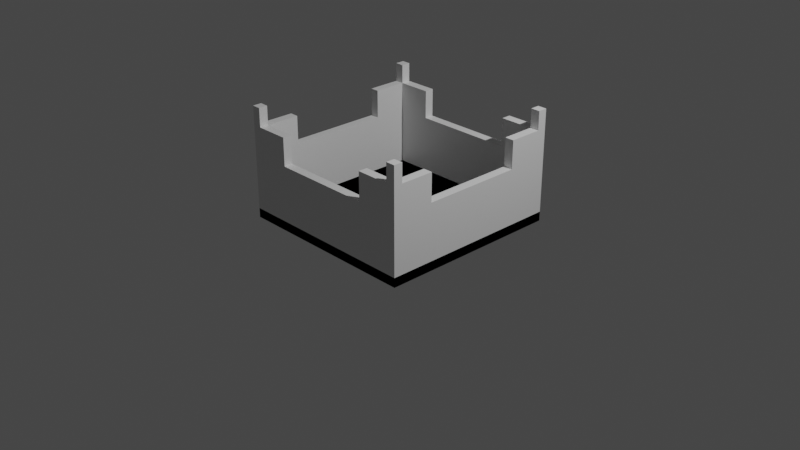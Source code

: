 # Source: box.blend  (saved by Blender 2.82.7; exported with 4.5.12 LTS)
import bpy
from mathutils import Matrix  # noqa: F401  (used for matrix-valued properties, if any)

bpy.ops.wm.read_factory_settings(use_empty=True)
scene = bpy.context.scene
scene.name = 'Scene'

# ---- collections
col_collection = bpy.data.collections.new('Collection'); scene.collection.children.link(col_collection)

# ---- materials (node trees are filled in below, after node groups)
mat_material = bpy.data.materials.new('Material')
mat_material.alpha_threshold = 0.0
mat_material.use_transparent_shadow = False
mat_material.line_color = (0.0, 0.0, 0.0, 1.0)

# ---- material node trees
mat_material.use_nodes = True; mat_material.node_tree.nodes.clear()
_N = mat_material.node_tree.nodes; _L = mat_material.node_tree.links
n0 = _N.new('ShaderNodeOutputMaterial'); n0.name = 'Material Output'; n0.location = (300, 300)
n1 = _N.new('ShaderNodeBsdfPrincipled'); n1.name = 'Principled BSDF'; n1.location = (10, 300)
n1.distribution = 'GGX'
n1.subsurface_method = 'BURLEY'
n1.inputs[2].default_value = 0.4
n1.inputs[3].default_value = 1.45
n1.inputs[27].default_value = (0.0, 0.0, 0.0, 1.0)
n1.inputs[28].default_value = 1.0
_L.new(n1.outputs[0], n0.inputs[0])
n0.is_active_output = True

# ---- world
world_world = bpy.data.worlds.new('World'); scene.world = world_world
world_world.use_nodes = True; world_world.node_tree.nodes.clear()
_N = world_world.node_tree.nodes; _L = world_world.node_tree.links
n0 = _N.new('ShaderNodeOutputWorld'); n0.name = 'World Output'; n0.location = (300, 300)
n1 = _N.new('ShaderNodeBackground'); n1.name = 'Background'; n1.location = (10, 300)
n1.inputs[0].default_value = (0.05088, 0.05088, 0.05088, 1.0)
_L.new(n1.outputs[0], n0.inputs[0])
n0.is_active_output = True
world_world.color = (0.05088, 0.05088, 0.05088)
world_world.use_sun_shadow = False
world_world.sun_shadow_jitter_overblur = 0.0

# ---- cameras
cam_camera = bpy.data.cameras.new('Camera')
cam_camera.clip_end = 100.0
cam_camera.ortho_scale = 7.314

# ---- lights
light_light = bpy.data.lights.new('Light', 'POINT')
light_light.transmission_factor = 0.0
light_light.energy = 1000.0
light_light.shadow_soft_size = 0.1
light_light.shadow_maximum_resolution = 0.006
light_light.use_absolute_resolution = True

# ---- meshes
me_cube = bpy.data.meshes.new('Cube')
me_cube.from_pydata([(1.0, 1.0, 1.0), (1.0, 1.0, 0.0), (1.0, -1.0, 1.0), (1.0, -1.0, 0.0), (-1.0, 1.0, 1.0), (-1.0, 1.0, 0.0), (-1.0, -1.0, 1.0), (-1.0, -1.0, 0.0), (0.9, 1.0, 0.0), (0.9, -1.0, 1.0), (0.9, -1.0, 0.0), (0.9, 1.0, 1.0), (-0.905, 1.0, 0.0), (-0.905, -1.0, 1.0), (-0.905, -1.0, 0.0), (-0.905, 1.0, 1.0), (-1.0, 0.9, 0.0), (1.0, 0.9, 1.0), (-1.0, 0.9, 1.0), (1.0, 0.9, 0.0), (0.9, 0.9, 1.0), (-0.905, 0.9, 1.0), (-1.0, -0.905, 0.0), (1.0, -0.905, 1.0), (0.9, -0.905, 1.0), (-0.905, -0.905, 1.0), (-1.0, -0.905, 1.0), (1.0, -0.905, 0.0), (1.0, 1.0, 1.0), (0.9, 1.0, 1.0), (1.0, 0.9, 1.0), (0.9, 0.9, 1.0), (1.0, 1.0, 1.2), (0.9, 1.0, 1.2), (1.0, 0.9, 1.2), (0.9, 0.9, 1.2), (1.0, -1.0, 1.2), (0.9, -1.0, 1.2), (1.0, -0.905, 1.2), (0.9, -0.905, 1.2), (-1.0, 1.0, 1.2), (-0.905, 1.0, 1.2), (-1.0, 0.9, 1.2), (-0.905, 0.9, 1.2), (-1.0, -1.0, 1.2), (-0.905, -1.0, 1.2), (-0.905, -0.905, 1.2), (-1.0, -0.905, 1.2), (-0.905, 0.9, 0.0), (0.9, 0.9, 0.0), (0.9, -0.905, 0.0), (-0.905, -0.905, 0.0), (1.0, 1.0, 0.7), (-1.0, -1.0, 0.7), (1.0, -1.0, 0.7), (-1.0, 1.0, 0.7), (0.9, 1.0, 0.7), (0.9, -1.0, 0.7), (-0.905, 1.0, 0.7), (-0.905, -1.0, 0.7), (1.0, 0.9, 0.7), (-1.0, 0.9, 0.7), (-1.0, -0.905, 0.7), (1.0, -0.905, 0.7), (-1.0, -0.544, 1.0), (1.0, -0.544, 0.0), (-1.0, -0.544, 0.0), (1.0, -0.544, 1.0), (0.9, -0.544, 1.0), (-0.905, -0.544, 1.0), (0.9, -0.544, 0.0), (-0.905, -0.544, 0.0), (1.0, -0.544, 0.7), (-1.0, -0.544, 0.7), (-1.0, 0.539, 1.0), (1.0, 0.539, 0.0), (-1.0, 0.539, 0.7), (-1.0, 0.539, 0.0), (1.0, 0.539, 1.0), (0.9, 0.539, 1.0), (-0.905, 0.539, 1.0), (0.9, 0.539, 0.0), (-0.905, 0.539, 0.0), (1.0, 0.539, 0.7), (-0.544, -1.0, 0.0), (-0.544, 1.0, 1.0), (-0.544, 1.0, 0.0), (-0.544, -1.0, 1.0), (-0.544, 0.9, 1.0), (-0.544, -0.905, 1.0), (-0.544, 0.9, 0.0), (-0.544, -0.905, 0.0), (-0.544, -1.0, 0.7), (-0.544, 1.0, 0.7), (0.539, -1.0, 0.0), (0.539, 1.0, 1.0), (0.539, 0.9, 1.0), (0.539, -0.905, 1.0), (0.539, 0.9, 0.0), (0.539, -0.905, 0.0), (0.539, 1.0, 0.7), (0.539, 1.0, 0.0), (0.539, -1.0, 1.0), (0.539, -1.0, 0.7), (1.0, 0.539, 1.0), (1.0, -0.544, 1.0), (0.9, 0.539, 1.0), (0.9, -0.544, 1.0), (-0.905, 0.539, 1.0), (-0.905, -0.544, 1.0), (-1.0, -0.544, 1.0), (-1.0, 0.539, 1.0), (0.539, -1.0, 1.0), (-0.544, -1.0, 1.0), (-0.544, 1.0, 1.0), (-0.544, 0.9, 1.0), (-0.544, -0.905, 1.0), (0.539, 1.0, 1.0), (0.539, 0.9, 1.0), (0.539, -0.905, 1.0), (-0.905, 0.539, 1.0), (-0.905, -0.544, 1.0), (1.0, 0.539, 1.0), (1.0, -0.544, 1.0), (0.9, 0.539, 1.0), (0.9, -0.544, 1.0), (-0.905, 0.539, 1.0), (-0.905, -0.544, 1.0), (-1.0, -0.544, 1.0), (-1.0, 0.539, 1.0), (0.539, -1.0, 1.0), (-0.544, -1.0, 1.0), (-0.544, 1.0, 1.0), (-0.544, 0.9, 1.0), (-0.544, -0.905, 1.0), (0.539, 1.0, 1.0), (0.539, 0.9, 1.0), (0.539, -0.905, 1.0), (-0.905, -0.905, 0.7), (-0.905, 0.9, 0.7), (0.9, 0.9, 0.7), (0.9, -0.905, 0.7), (0.9, -0.544, 0.7), (-0.905, -0.544, 0.7), (-0.905, 0.539, 0.7), (0.9, 0.539, 0.7), (-0.544, -0.905, 0.7), (-0.544, 0.9, 0.7), (0.539, 0.9, 0.7), (0.539, -0.905, 0.7), (-0.544, 1.0, 1.0), (-0.544, 0.9, 1.0), (0.539, 1.0, 1.0), (0.539, 0.9, 1.0), (1.0, 1.0, 0.1), (1.0, -1.0, 0.1), (-1.0, 1.0, 0.1), (-1.0, -1.0, 0.1), (0.9, 1.0, 0.1), (0.9, -1.0, 0.1), (-0.905, 1.0, 0.1), (-0.905, -1.0, 0.1), (-1.0, 0.9, 0.1), (1.0, 0.9, 0.1), (0.9, 0.9, 0.1), (-0.905, 0.9, 0.1), (-1.0, -0.905, 0.1), (0.9, -0.905, 0.1), (-0.905, -0.905, 0.1), (1.0, -0.905, 0.1), (-0.905, 0.9, 0.1), (0.9, 0.9, 0.1), (0.9, -0.905, 0.1), (-0.905, -0.905, 0.1), (1.0, -0.544, 0.1), (-1.0, -0.544, 0.1), (0.9, -0.544, 0.1), (-0.905, -0.544, 0.1), (0.9, -0.544, 0.1), (-0.905, -0.544, 0.1), (1.0, 0.539, 0.1), (-1.0, 0.539, 0.1), (0.9, 0.539, 0.1), (-0.905, 0.539, 0.1), (0.9, 0.539, 0.1), (-0.905, 0.539, 0.1), (-0.544, -1.0, 0.1), (-0.544, 1.0, 0.1), (-0.544, 0.9, 0.1), (-0.544, -0.905, 0.1), (-0.544, 0.9, 0.1), (-0.544, -0.905, 0.1), (-0.544, -0.544, 0.1), (-0.544, -0.544, 0.1), (-0.544, 0.539, 0.1), (-0.544, 0.539, 0.1), (0.539, -1.0, 0.1), (0.539, 0.9, 0.1), (0.539, -0.905, 0.1), (0.539, -0.544, 0.1), (0.539, 0.539, 0.1), (0.539, 1.0, 0.1), (0.539, 0.9, 0.1), (0.539, -0.905, 0.1), (0.539, -0.544, 0.1), (0.539, 0.539, 0.1)], [(132, 133), (135, 136), (136, 118), (115, 133), (69, 121), (120, 80), (135, 152), (132, 150)], [(13, 25, 46, 45), (59, 13, 6, 53), (61, 18, 4, 55), (63, 23, 2, 54), (56, 11, 0, 52), (100, 95, 11, 56), (54, 2, 9, 57), (2, 23, 38, 36), (51, 91, 191, 173), (55, 4, 15, 58), (92, 87, 13, 59), (89, 25, 13, 87), (85, 15, 21, 88), (99, 50, 172, 198), (17, 0, 28, 30), (90, 48, 170, 190), (52, 0, 17, 60), (14, 7, 157, 161), (76, 74, 18, 61), (15, 4, 40, 41), (53, 6, 26, 62), (143, 138, 51, 71), (71, 51, 173, 179), (67, 68, 24, 23), (3, 10, 159, 155), (72, 67, 23, 63), (91, 99, 198, 191), (69, 64, 26, 25), (29, 31, 35, 33), (20, 17, 30, 31), (0, 11, 29, 28), (11, 20, 31, 29), (32, 33, 35, 34), (28, 29, 33, 32), (31, 30, 34, 35), (30, 28, 32, 34), (38, 39, 37, 36), (24, 9, 37, 39), (9, 2, 36, 37), (23, 24, 39, 38), (41, 40, 42, 43), (18, 21, 43, 42), (21, 15, 41, 43), (4, 18, 42, 40), (46, 47, 44, 45), (6, 13, 45, 44), (26, 6, 44, 47), (25, 26, 47, 46), (77, 16, 162, 181), (147, 139, 48, 90), (145, 140, 49, 81), (149, 141, 50, 99), (65, 72, 63, 27), (7, 53, 62, 22), (77, 76, 61, 16), (1, 52, 60, 19), (84, 92, 59, 14), (5, 55, 58, 12), (3, 54, 57, 10), (101, 100, 56, 8), (8, 56, 52, 1), (27, 63, 54, 3), (16, 61, 55, 5), (14, 59, 53, 7), (22, 62, 73, 66), (75, 83, 72, 65), (141, 142, 70, 50), (50, 70, 178, 172), (78, 79, 106, 104), (98, 90, 190, 197), (12, 86, 187, 160), (85, 88, 115, 114), (49, 98, 197, 171), (144, 143, 71, 82), (62, 26, 64, 73), (139, 144, 82, 48), (94, 84, 186, 196), (17, 20, 79, 78), (75, 65, 174, 180), (60, 17, 78, 83), (19, 75, 180, 163), (21, 18, 74, 80), (82, 71, 179, 185), (19, 60, 83, 75), (66, 73, 76, 77), (142, 145, 81, 70), (22, 66, 175, 166), (86, 101, 201, 187), (70, 81, 184, 178), (84, 14, 161, 186), (12, 58, 93, 86), (94, 103, 92, 84), (138, 146, 91, 51), (148, 147, 90, 98), (16, 5, 156, 162), (48, 82, 185, 170), (5, 12, 160, 156), (102, 97, 119, 112), (10, 94, 196, 159), (58, 15, 85, 93), (57, 9, 102, 103), (24, 97, 102, 9), (11, 95, 96, 20), (81, 49, 171, 184), (140, 148, 98, 49), (10, 57, 103, 94), (66, 77, 181, 175), (7, 22, 166, 157), (65, 27, 169, 174), (8, 1, 154, 158), (86, 93, 100, 101), (146, 149, 99, 91), (101, 8, 158, 201), (1, 19, 163, 154), (27, 3, 155, 169), (108, 111, 129, 126), (64, 69, 109, 110), (96, 95, 117, 118), (89, 87, 113, 116), (80, 74, 111, 108), (68, 67, 105, 107), (116, 113, 131, 134), (110, 109, 127, 128), (107, 105, 123, 125), (104, 106, 124, 122), (112, 119, 137, 130), (20, 96, 148, 140), (25, 89, 146, 138), (21, 80, 144, 139), (24, 68, 142, 141), (97, 24, 141, 149), (79, 20, 140, 145), (88, 21, 139, 147), (69, 25, 138, 143), (147, 93, 150, 151), (100, 93, 147, 148), (153, 152, 100, 148), (145, 83, 122, 124), (72, 83, 145, 142), (125, 123, 72, 142), (103, 130, 137, 149), (131, 92, 146, 134), (92, 103, 149, 146), (73, 128, 127, 143), (129, 76, 144, 126), (76, 73, 143, 144), (167, 169, 155, 159), (203, 167, 159, 196), (166, 168, 161, 157), (156, 160, 165, 162), (201, 158, 164, 202), (158, 154, 163, 164), (175, 177, 168, 166), (204, 176, 167, 203), (176, 174, 169, 167), (192, 179, 173, 191), (195, 185, 179, 192), (182, 180, 174, 176), (205, 182, 176, 204), (181, 183, 177, 175), (162, 165, 183, 181), (202, 164, 182, 205), (164, 163, 180, 182), (190, 170, 185, 195), (197, 190, 195, 200), (165, 188, 194, 183), (183, 194, 193, 177), (200, 195, 192, 199), (199, 192, 191, 198), (177, 193, 189, 168), (160, 187, 188, 165), (168, 189, 186, 161), (178, 199, 198, 172), (184, 200, 199, 178), (171, 197, 200, 184), (188, 202, 205, 194), (194, 205, 204, 193), (193, 204, 203, 189), (187, 201, 202, 188), (189, 203, 196, 186)])
_uv = me_cube.uv_layers.new(name='UVMap')
_uv.uv.foreach_set('vector', [0.8631, 0.75, 0.8631, 0.7381, 0.8631, 0.7381, 0.8631, 0.75, 0.5, 0.9881, 0.625, 0.9881, 0.625, 1.0, 0.5, 1.0, 0.5, 0.2375, 0.625, 0.2375, 0.625, 0.25, 0.5, 0.25, 0.5, 0.7381, 0.625, 0.7381, 0.625, 0.75, 0.5, 0.75, 0.5, 0.4875, 0.625, 0.4875, 0.625, 0.5, 0.5, 0.5, 0.5, 0.4424, 0.625, 0.4424, 0.625, 0.4875, 0.5, 0.4875, 0.5, 0.75, 0.625, 0.75, 0.625, 0.7625, 0.5, 0.7625, 0.625, 0.75, 0.625, 0.7381, 0.625, 0.7381, 0.625, 0.75, 0.8631, 0.7381, 0.818, 0.7381, 0.818, 0.7381, 0.8631, 0.7381, 0.5, 0.25, 0.625, 0.25, 0.625, 0.2619, 0.5, 0.2619, 0.5, 0.943, 0.625, 0.943, 0.625, 0.9881, 0.5, 0.9881, 0.818, 0.7381, 0.8631, 0.7381, 0.8631, 0.75, 0.818, 0.75, 0.818, 0.5, 0.8631, 0.5, 0.8631, 0.5125, 0.818, 0.5125, 0.6826, 0.7381, 0.6375, 0.7381, 0.6375, 0.7381, 0.6826, 0.7381, 0.625, 0.5125, 0.625, 0.5, 0.625, 0.5, 0.625, 0.5125, 0.818, 0.5125, 0.8631, 0.5125, 0.8631, 0.5125, 0.818, 0.5125, 0.5, 0.5, 0.625, 0.5, 0.625, 0.5125, 0.5, 0.5125, 0.375, 0.9881, 0.375, 1.0, 0.375, 1.0, 0.375, 0.9881, 0.5, 0.1924, 0.625, 0.1924, 0.625, 0.2375, 0.5, 0.2375, 0.625, 0.2619, 0.625, 0.25, 0.625, 0.25, 0.625, 0.2619, 0.5, 0.0, 0.625, 0.0, 0.625, 0.01187, 0.5, 0.01187, 0.8631, 0.693, 0.8631, 0.7381, 0.8631, 0.7381, 0.8631, 0.693, 0.8631, 0.693, 0.8631, 0.7381, 0.8631, 0.7381, 0.8631, 0.693, 0.625, 0.693, 0.6375, 0.693, 0.6375, 0.7381, 0.625, 0.7381, 0.375, 0.75, 0.375, 0.7625, 0.375, 0.7625, 0.375, 0.75, 0.5, 0.693, 0.625, 0.693, 0.625, 0.7381, 0.5, 0.7381, 0.818, 0.7381, 0.6826, 0.7381, 0.6826, 0.7381, 0.818, 0.7381, 0.8631, 0.693, 0.875, 0.693, 0.875, 0.7381, 0.8631, 0.7381, 0.6375, 0.5, 0.6375, 0.5125, 0.6375, 0.5125, 0.6375, 0.5, 0.6375, 0.5125, 0.625, 0.5125, 0.625, 0.5125, 0.6375, 0.5125, 0.625, 0.5, 0.625, 0.4875, 0.625, 0.4875, 0.625, 0.5, 0.6375, 0.5, 0.6375, 0.5125, 0.6375, 0.5125, 0.6375, 0.5, 0.625, 0.5, 0.6375, 0.5, 0.6375, 0.5125, 0.625, 0.5125, 0.625, 0.5, 0.625, 0.4875, 0.625, 0.4875, 0.625, 0.5, 0.6375, 0.5125, 0.625, 0.5125, 0.625, 0.5125, 0.6375, 0.5125, 0.625, 0.5125, 0.625, 0.5, 0.625, 0.5, 0.625, 0.5125, 0.625, 0.7381, 0.6375, 0.7381, 0.6375, 0.75, 0.625, 0.75, 0.6375, 0.7381, 0.6375, 0.75, 0.6375, 0.75, 0.6375, 0.7381, 0.625, 0.7625, 0.625, 0.75, 0.625, 0.75, 0.625, 0.7625, 0.625, 0.7381, 0.6375, 0.7381, 0.6375, 0.7381, 0.625, 0.7381, 0.8631, 0.5, 0.875, 0.5, 0.875, 0.5125, 0.8631, 0.5125, 0.875, 0.5125, 0.8631, 0.5125, 0.8631, 0.5125, 0.875, 0.5125, 0.8631, 0.5125, 0.8631, 0.5, 0.8631, 0.5, 0.8631, 0.5125, 0.625, 0.25, 0.625, 0.2375, 0.625, 0.2375, 0.625, 0.25, 0.8631, 0.7381, 0.875, 0.7381, 0.875, 0.75, 0.8631, 0.75, 0.625, 1.0, 0.625, 0.9881, 0.625, 0.9881, 0.625, 1.0, 0.625, 0.01187, 0.625, 0.0, 0.625, 0.0, 0.625, 0.01187, 0.8631, 0.7381, 0.875, 0.7381, 0.875, 0.7381, 0.8631, 0.7381, 0.375, 0.1924, 0.375, 0.2375, 0.375, 0.2375, 0.375, 0.1924, 0.818, 0.5125, 0.8631, 0.5125, 0.8631, 0.5125, 0.818, 0.5125, 0.6375, 0.5576, 0.6375, 0.5125, 0.6375, 0.5125, 0.6375, 0.5576, 0.6826, 0.7381, 0.6375, 0.7381, 0.6375, 0.7381, 0.6826, 0.7381, 0.375, 0.693, 0.5, 0.693, 0.5, 0.7381, 0.375, 0.7381, 0.375, 0.0, 0.5, 0.0, 0.5, 0.01187, 0.375, 0.01187, 0.375, 0.1924, 0.5, 0.1924, 0.5, 0.2375, 0.375, 0.2375, 0.375, 0.5, 0.5, 0.5, 0.5, 0.5125, 0.375, 0.5125, 0.375, 0.943, 0.5, 0.943, 0.5, 0.9881, 0.375, 0.9881, 0.375, 0.25, 0.5, 0.25, 0.5, 0.2619, 0.375, 0.2619, 0.375, 0.75, 0.5, 0.75, 0.5, 0.7625, 0.375, 0.7625, 0.375, 0.4424, 0.5, 0.4424, 0.5, 0.4875, 0.375, 0.4875, 0.375, 0.4875, 0.5, 0.4875, 0.5, 0.5, 0.375, 0.5, 0.375, 0.7381, 0.5, 0.7381, 0.5, 0.75, 0.375, 0.75, 0.375, 0.2375, 0.5, 0.2375, 0.5, 0.25, 0.375, 0.25, 0.375, 0.9881, 0.5, 0.9881, 0.5, 1.0, 0.375, 1.0, 0.375, 0.01187, 0.5, 0.01187, 0.5, 0.057, 0.375, 0.057, 0.375, 0.5576, 0.5, 0.5576, 0.5, 0.693, 0.375, 0.693, 0.6375, 0.7381, 0.6375, 0.693, 0.6375, 0.693, 0.6375, 0.7381, 0.6375, 0.7381, 0.6375, 0.693, 0.6375, 0.693, 0.6375, 0.7381, 0.625, 0.5576, 0.6375, 0.5576, 0.6375, 0.5576, 0.625, 0.5576, 0.6826, 0.5125, 0.818, 0.5125, 0.818, 0.5125, 0.6826, 0.5125, 0.375, 0.2619, 0.375, 0.307, 0.375, 0.307, 0.375, 0.2619, 0.818, 0.5, 0.818, 0.5125, 0.818, 0.5125, 0.818, 0.5, 0.6375, 0.5125, 0.6826, 0.5125, 0.6826, 0.5125, 0.6375, 0.5125, 0.8631, 0.5576, 0.8631, 0.693, 0.8631, 0.693, 0.8631, 0.5576, 0.5, 0.01187, 0.625, 0.01187, 0.625, 0.057, 0.5, 0.057, 0.8631, 0.5125, 0.8631, 0.5576, 0.8631, 0.5576, 0.8631, 0.5125, 0.375, 0.8076, 0.375, 0.943, 0.375, 0.943, 0.375, 0.8076, 0.625, 0.5125, 0.6375, 0.5125, 0.6375, 0.5576, 0.625, 0.5576, 0.375, 0.5576, 0.375, 0.693, 0.375, 0.693, 0.375, 0.5576, 0.5, 0.5125, 0.625, 0.5125, 0.625, 0.5576, 0.5, 0.5576, 0.375, 0.5125, 0.375, 0.5576, 0.375, 0.5576, 0.375, 0.5125, 0.8631, 0.5125, 0.875, 0.5125, 0.875, 0.5576, 0.8631, 0.5576, 0.8631, 0.5576, 0.8631, 0.693, 0.8631, 0.693, 0.8631, 0.5576, 0.375, 0.5125, 0.5, 0.5125, 0.5, 0.5576, 0.375, 0.5576, 0.375, 0.057, 0.5, 0.057, 0.5, 0.1924, 0.375, 0.1924, 0.6375, 0.693, 0.6375, 0.5576, 0.6375, 0.5576, 0.6375, 0.693, 0.375, 0.01187, 0.375, 0.057, 0.375, 0.057, 0.375, 0.01187, 0.375, 0.307, 0.375, 0.4424, 0.375, 0.4424, 0.375, 0.307, 0.6375, 0.693, 0.6375, 0.5576, 0.6375, 0.5576, 0.6375, 0.693, 0.375, 0.943, 0.375, 0.9881, 0.375, 0.9881, 0.375, 0.943, 0.375, 0.2619, 0.5, 0.2619, 0.5, 0.307, 0.375, 0.307, 0.375, 0.8076, 0.5, 0.8076, 0.5, 0.943, 0.375, 0.943, 0.8631, 0.7381, 0.818, 0.7381, 0.818, 0.7381, 0.8631, 0.7381, 0.6826, 0.5125, 0.818, 0.5125, 0.818, 0.5125, 0.6826, 0.5125, 0.375, 0.2375, 0.375, 0.25, 0.375, 0.25, 0.375, 0.2375, 0.8631, 0.5125, 0.8631, 0.5576, 0.8631, 0.5576, 0.8631, 0.5125, 0.375, 0.25, 0.375, 0.2619, 0.375, 0.2619, 0.375, 0.25, 0.6826, 0.75, 0.6826, 0.7381, 0.6826, 0.7381, 0.6826, 0.75, 0.375, 0.7625, 0.375, 0.8076, 0.375, 0.8076, 0.375, 0.7625, 0.5, 0.2619, 0.625, 0.2619, 0.625, 0.307, 0.5, 0.307, 0.5, 0.7625, 0.625, 0.7625, 0.625, 0.8076, 0.5, 0.8076, 0.6375, 0.7381, 0.6826, 0.7381, 0.6826, 0.75, 0.6375, 0.75, 0.6375, 0.5, 0.6826, 0.5, 0.6826, 0.5125, 0.6375, 0.5125, 0.6375, 0.5576, 0.6375, 0.5125, 0.6375, 0.5125, 0.6375, 0.5576, 0.6375, 0.5125, 0.6826, 0.5125, 0.6826, 0.5125, 0.6375, 0.5125, 0.375, 0.7625, 0.5, 0.7625, 0.5, 0.8076, 0.375, 0.8076, 0.375, 0.057, 0.375, 0.1924, 0.375, 0.1924, 0.375, 0.057, 0.375, 0.0, 0.375, 0.01187, 0.375, 0.01187, 0.375, 0.0, 0.375, 0.693, 0.375, 0.7381, 0.375, 0.7381, 0.375, 0.693, 0.375, 0.4875, 0.375, 0.5, 0.375, 0.5, 0.375, 0.4875, 0.375, 0.307, 0.5, 0.307, 0.5, 0.4424, 0.375, 0.4424, 0.818, 0.7381, 0.6826, 0.7381, 0.6826, 0.7381, 0.818, 0.7381, 0.375, 0.4424, 0.375, 0.4875, 0.375, 0.4875, 0.375, 0.4424, 0.375, 0.5, 0.375, 0.5125, 0.375, 0.5125, 0.375, 0.5, 0.375, 0.7381, 0.375, 0.75, 0.375, 0.75, 0.375, 0.7381, 0.8631, 0.5576, 0.875, 0.5576, 0.875, 0.5576, 0.8631, 0.5576, 0.875, 0.693, 0.8631, 0.693, 0.8631, 0.693, 0.875, 0.693, 0.6826, 0.5125, 0.6826, 0.5, 0.6826, 0.5, 0.6826, 0.5125, 0.818, 0.7381, 0.818, 0.75, 0.818, 0.75, 0.818, 0.7381, 0.8631, 0.5576, 0.875, 0.5576, 0.875, 0.5576, 0.8631, 0.5576, 0.6375, 0.693, 0.625, 0.693, 0.625, 0.693, 0.6375, 0.693, 0.818, 0.7381, 0.818, 0.75, 0.818, 0.75, 0.818, 0.7381, 0.875, 0.693, 0.8631, 0.693, 0.8631, 0.693, 0.875, 0.693, 0.6375, 0.693, 0.625, 0.693, 0.625, 0.693, 0.6375, 0.693, 0.625, 0.5576, 0.6375, 0.5576, 0.6375, 0.5576, 0.625, 0.5576, 0.6826, 0.75, 0.6826, 0.7381, 0.6826, 0.7381, 0.6826, 0.75, 0.6375, 0.5125, 0.6826, 0.5125, 0.6826, 0.5125, 0.6375, 0.5125, 0.8631, 0.7381, 0.818, 0.7381, 0.818, 0.7381, 0.8631, 0.7381, 0.8631, 0.5125, 0.8631, 0.5576, 0.8631, 0.5576, 0.8631, 0.5125, 0.6375, 0.7381, 0.6375, 0.693, 0.6375, 0.693, 0.6375, 0.7381, 0.6826, 0.7381, 0.6375, 0.7381, 0.6375, 0.7381, 0.6826, 0.7381, 0.6375, 0.5576, 0.6375, 0.5125, 0.6375, 0.5125, 0.6375, 0.5576, 0.818, 0.5125, 0.8631, 0.5125, 0.8631, 0.5125, 0.818, 0.5125, 0.8631, 0.693, 0.8631, 0.7381, 0.8631, 0.7381, 0.8631, 0.693, 0.0, 0.0, 0.0, 0.0, 0.0, 0.0, 0.0, 0.0, 0.5, 0.4424, 0.0, 0.0, 0.818, 0.5125, 0.6826, 0.5125, 0.0, 0.0, 0.0, 0.0, 0.5, 0.4424, 0.6826, 0.5125, 0.0, 0.0, 0.0, 0.0, 0.625, 0.5576, 0.6375, 0.5576, 0.5, 0.693, 0.0, 0.0, 0.6375, 0.5576, 0.6375, 0.693, 0.6375, 0.693, 0.625, 0.693, 0.5, 0.693, 0.6375, 0.693, 0.0, 0.0, 0.6826, 0.75, 0.6826, 0.7381, 0.0, 0.0, 0.818, 0.75, 0.0, 0.0, 0.0, 0.0, 0.818, 0.7381, 0.0, 0.0, 0.0, 0.0, 0.6826, 0.7381, 0.0, 0.0, 0.0, 0.0, 0.875, 0.693, 0.8631, 0.693, 0.0, 0.0, 0.875, 0.5576, 0.0, 0.0, 0.0, 0.0, 0.8631, 0.5576, 0.0, 0.0, 0.0, 0.0, 0.8631, 0.693, 0.0, 0.0, 0.3625, 0.7381, 0.375, 0.7381, 0.375, 0.75, 0.3625, 0.75, 0.3174, 0.7381, 0.3625, 0.7381, 0.3625, 0.75, 0.3174, 0.75, 0.125, 0.7381, 0.1369, 0.7381, 0.1369, 0.75, 0.125, 0.75, 0.125, 0.5, 0.1369, 0.5, 0.1369, 0.5125, 0.125, 0.5125, 0.3174, 0.5, 0.3625, 0.5, 0.3625, 0.5125, 0.3174, 0.5125, 0.3625, 0.5, 0.375, 0.5, 0.375, 0.5125, 0.3625, 0.5125, 0.125, 0.693, 0.1369, 0.693, 0.1369, 0.7381, 0.125, 0.7381, 0.3174, 0.693, 0.3625, 0.693, 0.3625, 0.7381, 0.3174, 0.7381, 0.3625, 0.693, 0.375, 0.693, 0.375, 0.7381, 0.3625, 0.7381, 0.818, 0.693, 0.8631, 0.693, 0.8631, 0.7381, 0.818, 0.7381, 0.818, 0.5576, 0.8631, 0.5576, 0.8631, 0.693, 0.818, 0.693, 0.3625, 0.5576, 0.375, 0.5576, 0.375, 0.693, 0.3625, 0.693, 0.3174, 0.5576, 0.3625, 0.5576, 0.3625, 0.693, 0.3174, 0.693, 0.125, 0.5576, 0.1369, 0.5576, 0.1369, 0.693, 0.125, 0.693, 0.125, 0.5125, 0.1369, 0.5125, 0.1369, 0.5576, 0.125, 0.5576, 0.3174, 0.5125, 0.3625, 0.5125, 0.3625, 0.5576, 0.3174, 0.5576, 0.3625, 0.5125, 0.375, 0.5125, 0.375, 0.5576, 0.3625, 0.5576, 0.818, 0.5125, 0.8631, 0.5125, 0.8631, 0.5576, 0.818, 0.5576, 0.6826, 0.5125, 0.818, 0.5125, 0.818, 0.5576, 0.6826, 0.5576, 0.1369, 0.5125, 0.182, 0.5125, 0.182, 0.5576, 0.1369, 0.5576, 0.1369, 0.5576, 0.182, 0.5576, 0.182, 0.693, 0.1369, 0.693, 0.6826, 0.5576, 0.818, 0.5576, 0.818, 0.693, 0.6826, 0.693, 0.6826, 0.693, 0.818, 0.693, 0.818, 0.7381, 0.6826, 0.7381, 0.1369, 0.693, 0.182, 0.693, 0.182, 0.7381, 0.1369, 0.7381, 0.1369, 0.5, 0.182, 0.5, 0.182, 0.5125, 0.1369, 0.5125, 0.1369, 0.7381, 0.182, 0.7381, 0.182, 0.75, 0.1369, 0.75, 0.6375, 0.693, 0.6826, 0.693, 0.6826, 0.7381, 0.6375, 0.7381, 0.6375, 0.5576, 0.6826, 0.5576, 0.6826, 0.693, 0.6375, 0.693, 0.6375, 0.5125, 0.6826, 0.5125, 0.6826, 0.5576, 0.6375, 0.5576, 0.182, 0.5125, 0.3174, 0.5125, 0.3174, 0.5576, 0.182, 0.5576, 0.182, 0.5576, 0.3174, 0.5576, 0.3174, 0.693, 0.182, 0.693, 0.182, 0.693, 0.3174, 0.693, 0.3174, 0.7381, 0.182, 0.7381, 0.182, 0.5, 0.3174, 0.5, 0.3174, 0.5125, 0.182, 0.5125, 0.182, 0.7381, 0.3174, 0.7381, 0.3174, 0.75, 0.182, 0.75])
me_cube.materials.append(mat_material)
me_cube.use_remesh_preserve_volume = False
me_cube.use_remesh_preserve_attributes = False
me_cube.use_mirror_vertex_groups = False
me_cube.update()

# ---- objects
ob_box = bpy.data.objects.new('Box', me_cube)
ob_light = bpy.data.objects.new('Light', light_light)
ob_camera = bpy.data.objects.new('Camera', cam_camera)

# ---- transforms, parenting, visibility, modifiers, constraints
ob_box.location = (0.0, 0.0, 0.0)
ob_box.lock_rotations_4d = False
ob_box.empty_display_type = 'ARROWS'
ob_box.lineart.crease_threshold = 0.0
ob_light.location = (4.076, 1.005, 5.904)
ob_light.rotation_euler = (0.6503, 0.05522, 1.866)
ob_light.lock_rotations_4d = False
ob_light.empty_display_type = 'ARROWS'
ob_light.color = (0.0, 0.0, 0.0, 0.0)
ob_light.lineart.crease_threshold = 0.0
ob_camera.location = (7.359, -6.926, 4.958)
ob_camera.rotation_euler = (1.109, 0.0, 0.8149)
ob_camera.lock_rotations_4d = False
ob_camera.empty_display_type = 'ARROWS'
ob_camera.color = (0.0, 0.0, 0.0, 0.0)
ob_camera.display_type = 'WIRE'
ob_camera.lineart.crease_threshold = 0.0

# ---- collection membership
col_collection.objects.link(ob_box)
col_collection.objects.link(ob_light)
col_collection.objects.link(ob_camera)

# ---- scene / render settings (as saved in the file)
scene.camera = ob_camera
scene.frame_start = 1; scene.frame_end = 250; scene.frame_set(1)
scene.render.engine = 'BLENDER_EEVEE_NEXT'
scene.cycles.use_denoising = False
scene.cycles.samples = 128
scene.cycles.sampling_pattern = 'TABULATED_SOBOL'
scene.cycles.use_adaptive_sampling = False
scene.cycles.use_light_tree = False
scene.view_settings.view_transform = 'Filmic'
bpy.context.view_layer.update()
